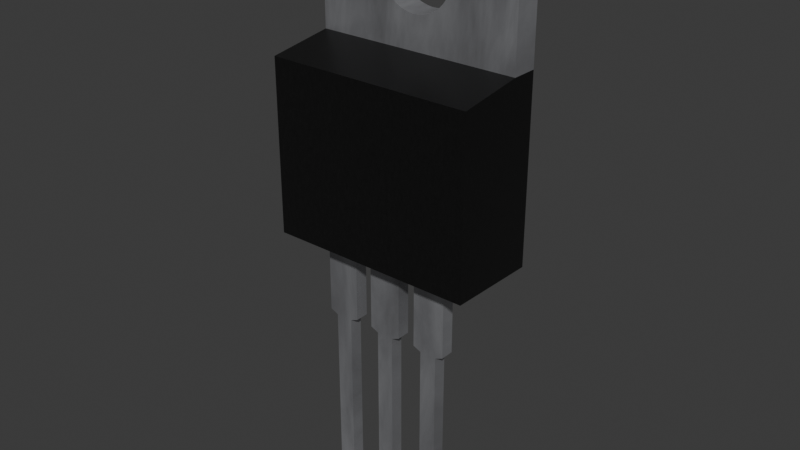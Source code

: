 # Source: TO-220.blend  (saved by Blender 4.5.87; exported with 4.5.12 LTS)
import bpy
from mathutils import Matrix  # noqa: F401  (used for matrix-valued properties, if any)

bpy.ops.wm.read_factory_settings(use_empty=True)
scene = bpy.context.scene
scene.name = 'Scene'

# ---- collections
col_collection = bpy.data.collections.new('Collection'); scene.collection.children.link(col_collection)

# ---- materials (node trees are filled in below, after node groups)
mat_metal_pins = bpy.data.materials.new('metal_pins')
mat_metal_pins.use_transparent_shadow = False
mat_metal_pins.preview_render_type = 'CUBE'
mat_metal_pins.use_preview_world = True
mat_plastic_cast_black = bpy.data.materials.new('plastic_cast_black')
mat_plastic_cast_black.alpha_threshold = 0.0
mat_plastic_cast_black.use_transparent_shadow = False
mat_plastic_cast_black.preview_render_type = 'CUBE'
mat_plastic_cast_black.diffuse_color = (0.001296, 0.002578, 0.001683, 1.0)
mat_plastic_cast_black.specular_color = (0.01, 0.03, 0.01)
mat_plastic_cast_black.roughness = 0.5

# ---- node groups
ng_plastic_cast_black_node_group = bpy.data.node_groups.new('Plastic_Cast_Black_Node_Group', 'ShaderNodeTree')
_s = ng_plastic_cast_black_node_group.interface.new_socket(name='BSDF', in_out='OUTPUT', socket_type='NodeSocketShader')
_s = ng_plastic_cast_black_node_group.interface.new_socket(name='Color', in_out='INPUT', socket_type='NodeSocketColor')
_s = ng_plastic_cast_black_node_group.interface.new_socket(name='Alpha_Value', in_out='INPUT', socket_type='NodeSocketFloat')
_N = ng_plastic_cast_black_node_group.nodes; _L = ng_plastic_cast_black_node_group.links
n0 = _N.new('NodeGroupOutput'); n0.name = 'Group Output'; n0.location = (786, 85)
n1 = _N.new('NodeGroupInput'); n1.name = 'Group Input'; n1.location = (-449, 228)
n2 = _N.new('ShaderNodeBsdfPrincipled'); n2.name = 'Principled BSDF'; n2.location = (466, 90)
n2.distribution = 'GGX'
n2.subsurface_method = 'BURLEY'
n2.inputs[1].default_value = 0.137
n2.inputs[3].default_value = 1.45
n2.inputs[27].default_value = (0.0, 0.0, 0.0, 1.0)
n2.inputs[28].default_value = 1.0
n3 = _N.new('ShaderNodeTexNoise'); n3.name = 'Noise Texture'; n3.location = (-72, -122)
n3.inputs[2].default_value = 50.0
n3.inputs[3].default_value = 3.6
n3.inputs[4].default_value = 1.0
n4 = _N.new('ShaderNodeBump'); n4.name = 'Bump'; n4.location = (172, -246)
n4.inputs[0].default_value = 0.01
n4.inputs[1].default_value = 0.01
n5 = _N.new('ShaderNodeMapping'); n5.name = 'Mapping'; n5.location = (-267, -126)
n6 = _N.new('ShaderNodeTexCoord'); n6.name = 'Texture Coordinate'; n6.location = (-447, -178)
n7 = _N.new('ShaderNodeMix'); n7.name = 'Mix'; n7.location = (182, 264)
n7.data_type = 'RGBA'
n8 = _N.new('ShaderNodeValue'); n8.name = 'Value'; n8.location = (-465, -33)
n8.outputs[0].default_value = 0.3
n9 = _N.new('ShaderNodeMath'); n9.name = 'Math'; n9.location = (-234, 51)
n9.operation = 'MULTIPLY'
n10 = _N.new('ShaderNodeMix'); n10.name = 'Mix.001'; n10.location = (171, -43)
n10.inputs[2].default_value = 0.3
n10.inputs[3].default_value = 0.4
_L.new(n4.outputs[0], n2.inputs[5])
_L.new(n6.outputs[0], n5.inputs[0])
_L.new(n5.outputs[0], n3.inputs[0])
_L.new(n3.outputs[0], n4.inputs[3])
_L.new(n2.outputs[0], n0.inputs[0])
_L.new(n1.outputs[1], n2.inputs[4])
_L.new(n9.outputs[0], n7.inputs[7])
_L.new(n8.outputs[0], n9.inputs[1])
_L.new(n1.outputs[0], n9.inputs[0])
_L.new(n3.outputs[0], n7.inputs[0])
_L.new(n1.outputs[0], n7.inputs[6])
_L.new(n7.outputs[2], n2.inputs[0])
_L.new(n3.outputs[0], n10.inputs[0])
_L.new(n10.outputs[0], n2.inputs[2])
n0.is_active_output = True

# ---- material node trees
mat_metal_pins.use_nodes = True; mat_metal_pins.node_tree.nodes.clear()
_N = mat_metal_pins.node_tree.nodes; _L = mat_metal_pins.node_tree.links
n0 = _N.new('ShaderNodeMapping'); n0.name = 'Mapping'; n0.location = (-1447, -91)
n0.inputs[3].default_value = (4.8, 1.2, 1.1)
n1 = _N.new('ShaderNodeBsdfPrincipled'); n1.name = 'Principled BSDF'; n1.location = (-560, 254)
n1.distribution = 'GGX'
n1.subsurface_method = 'BURLEY'
n1.inputs[1].default_value = 0.7818
n1.inputs[2].default_value = 0.2886
n1.inputs[3].default_value = 1.45
n1.inputs[13].default_value = 0.0
n1.inputs[27].default_value = (0.0, 0.0, 0.0, 1.0)
n1.inputs[28].default_value = 1.0
n2 = _N.new('ShaderNodeOutputMaterial'); n2.name = 'Material Output.002'; n2.location = (-205, 253)
n2.width = 213
n3 = _N.new('ShaderNodeTexNoise'); n3.name = 'Noise Texture.002'; n3.location = (-1228, -73)
n3.inputs[2].default_value = 0.1
n3.inputs[3].default_value = 7.0
n3.inputs[4].default_value = 0.6
n3.inputs[8].default_value = 0.4
n4 = _N.new('ShaderNodeTexCoord'); n4.name = 'Texture Coordinate'; n4.location = (-1636, -116)
n5 = _N.new('ShaderNodeMix'); n5.name = 'Mix.001'; n5.location = (-921, 45)
n5.data_type = 'RGBA'
n5.inputs[6].default_value = (0.9398, 0.9547, 1.0, 1.0)
n5.inputs[7].default_value = (0.13, 0.1259, 0.1359, 1.0)
n6 = _N.new('ShaderNodeBump'); n6.name = 'Bump.001'; n6.location = (-1001, -227)
n6.inputs[0].default_value = 0.05
n6.inputs[1].default_value = 0.01
_L.new(n1.outputs[0], n2.inputs[0])
_L.new(n3.outputs[0], n6.inputs[3])
_L.new(n0.outputs[0], n3.inputs[0])
_L.new(n3.outputs[0], n5.inputs[0])
_L.new(n4.outputs[3], n0.inputs[0])
_L.new(n5.outputs[2], n1.inputs[0])
_L.new(n6.outputs[0], n1.inputs[5])
n2.is_active_output = True
mat_plastic_cast_black.use_nodes = True; mat_plastic_cast_black.node_tree.nodes.clear()
_N = mat_plastic_cast_black.node_tree.nodes; _L = mat_plastic_cast_black.node_tree.links
n0 = _N.new('ShaderNodeOutputMaterial'); n0.name = 'Material Output'; n0.location = (300, 300)
n1 = _N.new('ShaderNodeGroup'); n1.name = 'Group'; n1.location = (-119, 229)
n1.label = 'Plastic_Cast_Black'
n1.width = 264
n1.node_tree = ng_plastic_cast_black_node_group
n2 = _N.new('ShaderNodeRGB'); n2.name = 'RGB'; n2.location = (-431, 253)
n2.label = 'Plastic_Color'
n2.outputs[0].default_value = (0.013, 0.013, 0.013, 1.0)
n3 = _N.new('ShaderNodeValue'); n3.name = 'Value.001'; n3.location = (-434, 58)
n3.label = 'Alpha_Value'
n3.outputs[0].default_value = 1.0
_L.new(n2.outputs[0], n1.inputs[0])
_L.new(n3.outputs[0], n1.inputs[1])
_L.new(n1.outputs[0], n0.inputs[0])
n0.is_active_output = True

# ---- world
world_world = bpy.data.worlds.new('World'); scene.world = world_world
world_world.use_nodes = True; world_world.node_tree.nodes.clear()
_N = world_world.node_tree.nodes; _L = world_world.node_tree.links
n0 = _N.new('ShaderNodeOutputWorld'); n0.name = 'World Output'; n0.location = (300, 300)
n1 = _N.new('ShaderNodeBackground'); n1.name = 'Background'; n1.location = (10, 300)
n1.inputs[0].default_value = (0.05088, 0.05088, 0.05088, 1.0)
_L.new(n1.outputs[0], n0.inputs[0])
n0.is_active_output = True
world_world.color = (0.05088, 0.05088, 0.05088)
world_world.sun_shadow_jitter_overblur = 0.0

# ---- meshes
me_to_220 = bpy.data.meshes.new('TO-220')
me_to_220.from_pydata([(-5.194, 18.37, -0.5), (-5.194, 23.47, 0.8208), (-5.194, 23.47, -0.5), (-5.194, 18.37, 0.8208), (1.304, 20.52, 0.8208), (5.194, 18.37, 0.8208), (1.373, 20.59, 0.8208), (1.438, 20.66, 0.8208), (1.233, 20.46, 0.8208), (1.499, 20.73, 0.8208), (1.158, 20.4, 0.8208), (1.557, 20.81, 0.8208), (1.08, 20.34, 0.8208), (1.611, 20.89, 0.8208), (1.0, 20.29, 0.8208), (1.661, 20.97, 0.8208), (0.9171, 20.24, 0.8208), (1.707, 21.05, 0.8208), (0.8321, 20.2, 0.8208), (1.748, 21.14, 0.8208), (0.7449, 20.16, 0.8208), (1.785, 21.23, 0.8208), (0.6559, 20.13, 0.8208), (1.818, 21.32, 0.8208), (0.5653, 20.1, 0.8208), (1.846, 21.41, 0.8208), (0.4732, 20.07, 0.8208), (1.87, 21.5, 0.8208), (5.194, 23.47, 0.8208), (0.38, 20.05, 0.8208), (1.889, 21.59, 0.8208), (0.2858, 20.03, 0.8208), (1.903, 21.69, 0.8208), (0.1909, 20.02, 0.8208), (1.912, 21.78, 0.8208), (0.09559, 20.01, 0.8208), (1.917, 21.88, 0.8208), (6.578e-15, 20.01, 0.8208), (1.917, 21.98, 0.8208), (1.912, 22.07, 0.8208), (1.903, 22.17, 0.8208), (1.889, 22.26, 0.8208), (1.87, 22.35, 0.8208), (1.846, 22.45, 0.8208), (1.818, 22.54, 0.8208), (3.79, 24.87, 0.8208), (1.785, 22.63, 0.8208), (1.748, 22.72, 0.8208), (1.707, 22.8, 0.8208), (1.661, 22.89, 0.8208), (1.611, 22.97, 0.8208), (1.557, 23.05, 0.8208), (1.499, 23.12, 0.8208), (1.438, 23.2, 0.8208), (1.373, 23.27, 0.8208), (1.304, 23.33, 0.8208), (1.233, 23.4, 0.8208), (1.158, 23.46, 0.8208), (1.08, 23.51, 0.8208), (1.0, 23.56, 0.8208), (0.9171, 23.61, 0.8208), (0.8321, 23.66, 0.8208), (0.7449, 23.69, 0.8208), (0.6559, 23.73, 0.8208), (0.5653, 23.76, 0.8208), (0.4732, 23.79, 0.8208), (0.38, 23.81, 0.8208), (0.2858, 23.82, 0.8208), (-1.846, 21.41, 0.8208), (-1.87, 21.5, 0.8208), (-1.818, 21.32, 0.8208), (-1.785, 21.23, 0.8208), (-1.748, 21.14, 0.8208), (-1.707, 21.05, 0.8208), (-1.661, 20.97, 0.8208), (-1.611, 20.89, 0.8208), (-1.557, 20.81, 0.8208), (-1.499, 20.73, 0.8208), (-1.438, 20.66, 0.8208), (-1.373, 20.59, 0.8208), (-1.304, 20.52, 0.8208), (-1.233, 20.46, 0.8208), (-1.158, 20.4, 0.8208), (-1.08, 20.34, 0.8208), (-1.0, 20.29, 0.8208), (-0.9171, 20.24, 0.8208), (-0.8321, 20.2, 0.8208), (-0.7449, 20.16, 0.8208), (-0.6559, 20.13, 0.8208), (-0.5653, 20.1, 0.8208), (-0.4732, 20.07, 0.8208), (-0.38, 20.05, 0.8208), (-0.2858, 20.03, 0.8208), (-0.1909, 20.02, 0.8208), (-0.09559, 20.01, 0.8208), (0.1909, 23.84, 0.8208), (0.09559, 23.84, 0.8208), (0.0, 23.85, 0.8208), (-1.846, 22.45, 0.8208), (-1.818, 22.54, 0.8208), (-1.87, 22.35, 0.8208), (-1.889, 22.26, 0.8208), (-1.903, 22.17, 0.8208), (-1.912, 22.07, 0.8208), (-1.917, 21.98, 0.8208), (-1.917, 21.88, 0.8208), (-1.912, 21.78, 0.8208), (-1.903, 21.69, 0.8208), (-1.889, 21.59, 0.8208), (-3.79, 24.87, 0.8208), (-0.09559, 23.84, 0.8208), (-0.1909, 23.84, 0.8208), (-0.2858, 23.82, 0.8208), (-0.38, 23.81, 0.8208), (-0.4732, 23.79, 0.8208), (-0.5653, 23.76, 0.8208), (-0.6559, 23.73, 0.8208), (-0.7449, 23.69, 0.8208), (-0.8321, 23.66, 0.8208), (-0.9171, 23.61, 0.8208), (-1.0, 23.56, 0.8208), (-1.08, 23.51, 0.8208), (-1.158, 23.46, 0.8208), (-1.233, 23.4, 0.8208), (-1.304, 23.33, 0.8208), (-1.373, 23.27, 0.8208), (-1.438, 23.2, 0.8208), (-1.499, 23.12, 0.8208), (-1.557, 23.05, 0.8208), (-1.611, 22.97, 0.8208), (-1.661, 22.89, 0.8208), (-1.707, 22.8, 0.8208), (-1.748, 22.72, 0.8208), (-1.785, 22.63, 0.8208), (5.194, 18.37, -0.5), (1.304, 20.52, -0.5), (1.373, 20.59, -0.5), (1.438, 20.66, -0.5), (1.233, 20.46, -0.5), (1.499, 20.73, -0.5), (1.158, 20.4, -0.5), (1.557, 20.81, -0.5), (1.08, 20.34, -0.5), (1.611, 20.89, -0.5), (1.0, 20.29, -0.5), (1.661, 20.97, -0.5), (0.9171, 20.24, -0.5), (1.707, 21.05, -0.5), (0.8321, 20.2, -0.5), (1.748, 21.14, -0.5), (0.7449, 20.16, -0.5), (1.785, 21.23, -0.5), (0.6559, 20.13, -0.5), (1.818, 21.32, -0.5), (0.5653, 20.1, -0.5), (1.846, 21.41, -0.5), (0.4732, 20.07, -0.5), (1.87, 21.5, -0.5), (5.194, 23.47, -0.5), (0.38, 20.05, -0.5), (1.889, 21.59, -0.5), (0.2858, 20.03, -0.5), (1.903, 21.69, -0.5), (5.194, 9.126, -0.5), (0.1909, 20.02, -0.5), (1.912, 21.78, -0.5), (0.09559, 20.01, -0.5), (1.917, 21.88, -0.5), (6.578e-15, 20.01, -0.5), (-5.194, 9.126, -0.5), (1.917, 21.98, -0.5), (-0.09559, 20.01, -0.5), (1.912, 22.07, -0.5), (-0.1909, 20.02, -0.5), (1.903, 22.17, -0.5), (1.889, 22.26, -0.5), (1.87, 22.35, -0.5), (1.846, 22.45, -0.5), (1.818, 22.54, -0.5), (1.785, 22.63, -0.5), (3.79, 24.87, -0.5), (1.748, 22.72, -0.5), (1.707, 22.8, -0.5), (1.661, 22.89, -0.5), (1.611, 22.97, -0.5), (1.557, 23.05, -0.5), (1.499, 23.12, -0.5), (1.438, 23.2, -0.5), (1.373, 23.27, -0.5), (1.304, 23.33, -0.5), (1.233, 23.4, -0.5), (1.158, 23.46, -0.5), (1.08, 23.51, -0.5), (1.0, 23.56, -0.5), (0.9171, 23.61, -0.5), (0.8321, 23.66, -0.5), (0.7449, 23.69, -0.5), (0.6559, 23.73, -0.5), (0.5653, 23.76, -0.5), (0.4732, 23.79, -0.5), (0.38, 23.81, -0.5), (0.2858, 23.82, -0.5), (-1.846, 21.41, -0.5), (-1.87, 21.5, -0.5), (-1.818, 21.32, -0.5), (-1.785, 21.23, -0.5), (-1.748, 21.14, -0.5), (-1.707, 21.05, -0.5), (-1.661, 20.97, -0.5), (-1.611, 20.89, -0.5), (-1.557, 20.81, -0.5), (-1.499, 20.73, -0.5), (-1.438, 20.66, -0.5), (-1.373, 20.59, -0.5), (-1.304, 20.52, -0.5), (-1.233, 20.46, -0.5), (-1.158, 20.4, -0.5), (-1.08, 20.34, -0.5), (-1.0, 20.29, -0.5), (-0.9171, 20.24, -0.5), (-0.8321, 20.2, -0.5), (-0.7449, 20.16, -0.5), (-0.6559, 20.13, -0.5), (-0.5653, 20.1, -0.5), (-0.4732, 20.07, -0.5), (-0.38, 20.05, -0.5), (-0.2858, 20.03, -0.5), (0.1909, 23.84, -0.5), (0.09559, 23.84, -0.5), (0.0, 23.85, -0.5), (-0.09559, 23.84, -0.5), (-3.79, 24.87, -0.5), (-0.1909, 23.84, -0.5), (-0.2858, 23.82, -0.5), (-0.38, 23.81, -0.5), (-0.4732, 23.79, -0.5), (-0.5653, 23.76, -0.5), (-0.6559, 23.73, -0.5), (-0.7449, 23.69, -0.5), (-0.8321, 23.66, -0.5), (-0.9171, 23.61, -0.5), (-1.0, 23.56, -0.5), (-1.08, 23.51, -0.5), (-1.158, 23.46, -0.5), (-1.233, 23.4, -0.5), (-1.304, 23.33, -0.5), (-1.373, 23.27, -0.5), (-1.438, 23.2, -0.5), (-1.499, 23.12, -0.5), (-1.557, 23.05, -0.5), (-1.611, 22.97, -0.5), (-1.661, 22.89, -0.5), (-1.707, 22.8, -0.5), (-1.748, 22.72, -0.5), (-1.785, 22.63, -0.5), (-1.818, 22.54, -0.5), (-1.846, 22.45, -0.5), (-1.87, 22.35, -0.5), (-1.889, 22.26, -0.5), (-1.903, 22.17, -0.5), (-1.912, 22.07, -0.5), (-1.917, 21.98, -0.5), (-1.917, 21.88, -0.5), (-1.912, 21.78, -0.5), (-1.903, 21.69, -0.5), (-1.889, 21.59, -0.5), (2.134, 5.038, 2.904), (1.727, 5.214, 2.904), (2.134, 5.038, 2.218), (1.727, 5.214, 2.218), (2.134, -3.625, 2.904), (2.134, -3.625, 2.218), (2.565, -4.006, 2.904), (2.565, -4.006, 2.218), (2.997, -3.625, 2.904), (2.997, -3.625, 2.218), (2.997, 5.038, 2.904), (2.997, 5.038, 2.218), (3.404, 5.214, 2.904), (3.404, 5.214, 2.218), (1.727, 9.18, 2.218), (3.404, 9.18, 2.218), (3.404, 9.207, 2.904), (1.727, 9.207, 2.904), (-0.4318, 5.038, 2.904), (-0.8382, 5.214, 2.904), (-0.4318, 5.038, 2.218), (-0.8382, 5.214, 2.218), (-0.4318, -3.625, 2.904), (-0.4318, -3.625, 2.218), (0.0, -4.006, 2.904), (0.0, -4.006, 2.218), (0.4318, -3.625, 2.904), (0.4318, -3.625, 2.218), (0.4318, 5.038, 2.904), (0.4318, 5.038, 2.218), (0.8382, 5.214, 2.904), (0.8382, 5.214, 2.218), (-0.8382, 9.207, 2.904), (0.8382, 9.207, 2.904), (-0.8382, 9.18, 2.218), (0.8382, 9.18, 2.218), (-3.404, 5.214, 2.904), (-3.404, 9.18, 2.218), (-3.404, 5.214, 2.218), (-3.404, 9.207, 2.904), (-2.997, -3.625, 2.904), (-2.565, -4.006, 2.904), (-2.134, -3.625, 2.904), (-2.997, 5.038, 2.904), (-2.134, 5.038, 2.904), (-1.727, 5.214, 2.904), (-1.727, 9.207, 2.904), (-1.727, 9.18, 2.218), (-1.727, 5.214, 2.218), (-2.565, -4.006, 2.218), (-2.997, -3.625, 2.218), (-2.134, -3.625, 2.218), (-2.997, 5.038, 2.218), (-2.134, 5.038, 2.218), (5.194, 18.37, -0.5), (5.194, 9.126, -0.5), (5.194, 17.91, 4.097), (5.194, 18.37, 0.8208), (5.194, 9.253, 4.097), (-5.194, 18.37, 0.8208), (-5.194, 9.126, -0.5), (-5.194, 18.37, -0.5), (-5.194, 9.253, 4.097), (-5.194, 17.91, 4.097), (3.404, 9.18, 2.218), (3.404, 9.207, 2.904), (1.727, 9.18, 2.218), (1.727, 9.207, 2.904), (0.8382, 9.18, 2.218), (0.8382, 9.207, 2.904), (-0.8382, 9.207, 2.904), (-1.727, 9.207, 2.904), (-0.8382, 9.18, 2.218), (-1.727, 9.18, 2.218), (-3.404, 9.18, 2.218), (-3.404, 9.207, 2.904)], [], [(145, 143, 13, 15), (318, 304, 303, 313, 314, 319, 317, 315, 316), (65, 64, 63, 62, 61, 60, 59, 58, 57, 56, 55, 54, 53, 52, 51, 50, 49, 48, 47, 46, 44, 43, 42, 41, 40, 39, 38, 36, 34, 32, 30, 27, 25, 23, 21, 19, 17, 15, 13, 11, 9, 7, 6, 4, 8, 10, 12, 14, 16, 18, 20, 22, 24, 26, 29, 31, 33, 35, 37, 94, 93, 92, 91, 90, 89, 88, 87, 86, 85, 84, 83, 82, 81, 80, 79, 78, 77, 76, 75, 74, 73, 72, 71, 70, 68, 69, 108, 107, 106, 105, 104, 103, 102, 101, 100, 98, 99, 133, 132, 131, 130, 129, 128, 127, 126, 125, 124, 123, 122, 121, 120, 119, 118, 117, 116, 115, 109, 1, 3, 5, 28, 45), (109, 115, 114, 113, 112, 111, 110, 97, 96, 95, 67, 66, 65, 45), (284, 288, 290, 292, 294, 296, 299, 298, 285), (266, 270, 272, 274, 276, 278, 282, 283, 267), (231, 180, 229, 230, 232, 233, 234, 235, 236, 237), (0, 2, 231, 237, 238, 239, 240, 241, 242, 243, 244, 245, 246, 247, 248, 249, 250, 251, 252, 253, 254, 255, 256, 257, 258, 259, 260, 261, 262, 263, 264, 265, 203, 202, 204, 205, 206, 207, 208, 209, 210, 211, 212, 213, 214, 215, 216, 217, 218, 219, 220, 221, 222, 223, 224, 225, 226, 173, 171, 168, 166, 164, 161, 159, 156, 154, 152, 150, 148, 146, 144, 142, 140, 138, 135, 136, 137, 139, 141, 143, 145, 147, 149, 151, 153, 155, 157, 160, 162, 165, 167, 170, 172, 174, 175, 176, 177, 178, 179, 181, 182, 183, 184, 185, 186, 187, 188, 189, 190, 191, 192, 193, 194, 195, 196, 197, 198, 199, 200, 201, 227, 228, 229, 180, 158, 134, 163, 169), (181, 179, 46, 47), (178, 177, 43, 44), (136, 135, 4, 6), (151, 149, 19, 21), (272, 273, 275, 274), (153, 151, 21, 23), (308, 317, 319, 310), (207, 206, 72, 73), (177, 176, 42, 43), (306, 316, 315, 307), (162, 160, 30, 32), (164, 33, 31, 161), (186, 185, 51, 52), (198, 197, 63, 64), (302, 304, 318, 309), (209, 208, 74, 75), (256, 255, 99, 98), (213, 212, 78, 79), (147, 145, 15, 17), (204, 202, 68, 70), (228, 227, 95, 96), (219, 85, 86, 220), (138, 140, 10, 8), (247, 246, 125, 126), (137, 136, 6, 7), (233, 232, 111, 112), (175, 174, 40, 41), (159, 161, 31, 29), (253, 252, 131, 132), (166, 35, 33, 164), (159, 29, 26, 156), (222, 88, 89, 223), (221, 87, 88, 222), (218, 217, 83, 84), (216, 82, 83, 217), (170, 167, 36, 38), (213, 79, 80, 214), (208, 207, 73, 74), (201, 200, 66, 67), (211, 210, 76, 77), (202, 203, 69, 68), (263, 106, 107, 264), (262, 105, 106, 263), (1, 109, 231, 2), (187, 53, 54, 188), (179, 178, 44, 46), (254, 133, 99, 255), (257, 100, 101, 258), (248, 247, 126, 127), (243, 122, 123, 244), (242, 121, 122, 243), (45, 180, 231, 109), (182, 181, 47, 48), (221, 220, 86, 87), (233, 112, 113, 234), (45, 28, 158, 180), (267, 269, 268, 266), (186, 52, 53, 187), (173, 93, 94, 171), (183, 182, 48, 49), (251, 250, 129, 130), (215, 214, 80, 81), (228, 96, 97, 229), (168, 37, 35, 166), (199, 198, 64, 65), (141, 139, 9, 11), (195, 194, 60, 61), (215, 81, 82, 216), (223, 89, 90, 224), (172, 170, 38, 39), (224, 90, 91, 225), (167, 165, 34, 36), (196, 195, 61, 62), (259, 102, 103, 260), (165, 162, 32, 34), (218, 84, 85, 219), (144, 146, 16, 14), (225, 91, 92, 226), (252, 251, 130, 131), (191, 190, 56, 57), (143, 141, 11, 13), (191, 57, 58, 192), (260, 103, 104, 261), (192, 58, 59, 193), (155, 25, 27, 157), (210, 209, 75, 76), (212, 211, 77, 78), (261, 104, 105, 262), (189, 188, 54, 55), (3, 1, 2, 0), (189, 55, 56, 190), (149, 147, 17, 19), (264, 107, 108, 265), (265, 108, 69, 203), (204, 70, 71, 205), (157, 27, 30, 160), (197, 196, 62, 63), (142, 144, 14, 12), (153, 23, 25, 155), (250, 249, 128, 129), (139, 137, 7, 9), (205, 71, 72, 206), (240, 119, 120, 241), (176, 175, 41, 42), (254, 253, 132, 133), (257, 256, 98, 100), (241, 120, 121, 242), (184, 183, 49, 50), (140, 142, 12, 10), (185, 184, 50, 51), (294, 295, 297, 296), (135, 138, 8, 4), (245, 244, 123, 124), (246, 245, 124, 125), (249, 248, 127, 128), (150, 20, 18, 148), (148, 18, 16, 146), (235, 114, 115, 236), (292, 293, 295, 294), (230, 229, 97, 110), (237, 236, 115, 116), (237, 116, 117, 238), (238, 117, 118, 239), (285, 298, 300, 287), (274, 275, 277, 276), (152, 22, 20, 150), (290, 291, 293, 292), (235, 234, 113, 114), (284, 286, 289, 288), (266, 268, 271, 270), (268, 269, 280, 281, 279, 277, 275, 273, 271), (5, 134, 158, 28), (288, 289, 291, 290), (156, 26, 24, 154), (270, 271, 273, 272), (311, 314, 313, 312), (200, 199, 65, 66), (276, 277, 279, 278), (232, 230, 110, 111), (239, 118, 119, 240), (289, 286, 287, 300, 301, 297, 295, 293, 291), (309, 318, 316, 306), (285, 287, 286, 284), (174, 172, 39, 40), (267, 283, 280, 269), (302, 305, 303, 304), (296, 297, 301, 299), (227, 201, 67, 95), (226, 92, 93, 173), (278, 279, 281, 282), (154, 24, 22, 152), (258, 101, 102, 259), (193, 59, 60, 194), (171, 94, 37, 168), (307, 315, 317, 308), (302, 309, 306, 307, 308, 310, 311, 312, 305), (310, 319, 314, 311), (322, 323, 325, 329), (329, 325, 327, 326, 328), (322, 324, 321, 320, 323), (329, 328, 324, 322), (334, 332, 333, 335), (337, 339, 338, 336), (321, 324, 328, 326, 339, 340, 341, 337, 336, 335, 333, 331, 330, 332), (334, 338, 339, 326, 321, 332)])
me_to_220.polygons.foreach_set('material_index', [0, 0, 0, 0, 0, 0, 0, 0, 0, 0, 0, 0, 0, 0, 0, 0, 0, 0, 0, 0, 0, 0, 0, 0, 0, 0, 0, 0, 0, 0, 0, 0, 0, 0, 0, 0, 0, 0, 0, 0, 0, 0, 0, 0, 0, 0, 0, 0, 0, 0, 0, 0, 0, 0, 0, 0, 0, 0, 0, 0, 0, 0, 0, 0, 0, 0, 0, 0, 0, 0, 0, 0, 0, 0, 0, 0, 0, 0, 0, 0, 0, 0, 0, 0, 0, 0, 0, 0, 0, 0, 0, 0, 0, 0, 0, 0, 0, 0, 0, 0, 0, 0, 0, 0, 0, 0, 0, 0, 0, 0, 0, 0, 0, 0, 0, 0, 0, 0, 0, 0, 0, 0, 0, 0, 0, 0, 0, 0, 0, 0, 0, 0, 0, 0, 0, 0, 0, 0, 0, 0, 0, 0, 0, 0, 0, 0, 0, 0, 0, 0, 0, 0, 0, 0, 0, 0, 0, 0, 0, 0, 0, 0, 0, 0, 0, 1, 1, 1, 1, 1, 1, 1, 1])
_k = set([(320, 321), (321, 324), (321, 326), (322, 323), (322, 324), (322, 329), (323, 325), (324, 328), (325, 329), (326, 327), (326, 328), (328, 329), (330, 331), (330, 332), (331, 333), (332, 333), (334, 335), (334, 338), (335, 336), (336, 338), (337, 339), (337, 341), (339, 340), (340, 341)])
me_to_220.attributes.new('sharp_edge', 'BOOLEAN', 'EDGE').data.foreach_set('value', [ (min(e.vertices), max(e.vertices)) in _k for e in me_to_220.edges])
me_to_220.materials.append(mat_metal_pins)
me_to_220.materials.append(mat_plastic_cast_black)
me_to_220.update()

# ---- objects
ob_to_220 = bpy.data.objects.new('TO-220', me_to_220)

# ---- transforms, parenting, visibility, modifiers, constraints
ob_to_220.location = (0.0, -0.5, 0.0)
ob_to_220.rotation_euler = (1.571, -0.0, 0.0)

# ---- collection membership
col_collection.objects.link(ob_to_220)

# ---- scene / render settings (as saved in the file)
scene.frame_start = 1; scene.frame_end = 250; scene.frame_set(1)
scene.render.engine = 'BLENDER_EEVEE_NEXT'
bpy.context.view_layer.update()

# ---- added for rendering (the .blend has no active camera and no usable light): camera, sun
cam_auto = bpy.data.cameras.new('AutoCamera')
cam_auto.lens = 50.0
cam_auto.sensor_width = 36.0
cam_auto.clip_end = 1000.0
ob_auto_camera = bpy.data.objects.new('AutoCamera', cam_auto)
scene.collection.objects.link(ob_auto_camera)
ob_auto_camera.location = (28.7133, -36.7547, 33.4048)
ob_auto_camera.rotation_euler = (1.09748, -7.21219e-08, 0.694738)
scene.camera = ob_auto_camera
light_auto_sun = bpy.data.lights.new('AutoSun', 'SUN')
light_auto_sun.energy = 3.0
light_auto_sun.angle = 0.0523599
ob_auto_sun = bpy.data.objects.new('AutoSun', light_auto_sun)
scene.collection.objects.link(ob_auto_sun)
ob_auto_sun.rotation_euler = (0.872665, 0.174533, 0.523599)
bpy.context.view_layer.update()
